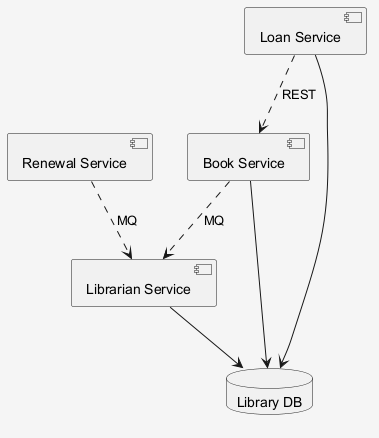

The diagram above was rendered by PlantUML. Its source (embedded in the PNG):
@startuml
skinparam shadowing false
skinparam backgroundColor #F5F5F5
component "Renewal Service" as C_RenewalService
component "Librarian Service" as C_LibrarianService
component "Loan Service" as C_LoanService
component "Book Service" as C_BookService
database "Library DB" as DB_library
C_LibrarianService --> DB_library
C_LoanService --> DB_library
C_BookService --> DB_library
C_RenewalService ..> C_LibrarianService : MQ
C_BookService ..> C_LibrarianService : MQ
C_LoanService ..> C_BookService : REST
@enduml